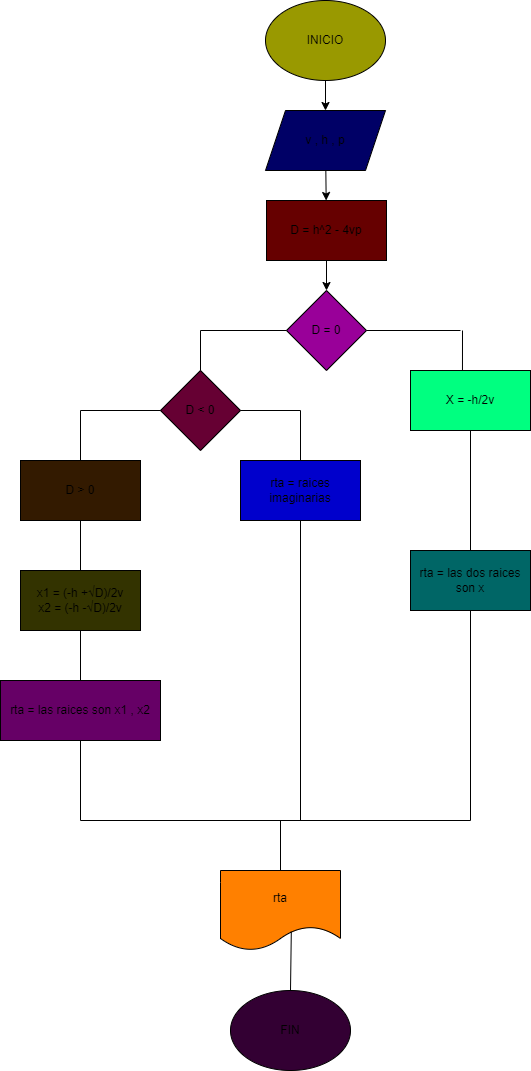

The diagram above was exported from draw.io. Its source (the exported page's mxGraphModel, read from the mxfile embedded in the PNG):
<mxGraphModel dx="986" dy="576" grid="1" gridSize="10" guides="1" tooltips="1" connect="1" arrows="1" fold="1" page="1" pageScale="1" pageWidth="850" pageHeight="1100" math="0" shadow="0">
  <root>
    <mxCell id="0" />
    <mxCell id="1" parent="0" />
    <mxCell id="4" value="" style="edgeStyle=none;html=1;" edge="1" parent="1" source="2" target="3">
      <mxGeometry relative="1" as="geometry" />
    </mxCell>
    <mxCell id="2" value="INICIO" style="ellipse;whiteSpace=wrap;html=1;fillColor=#999900;" vertex="1" parent="1">
      <mxGeometry x="365" y="20" width="120" height="80" as="geometry" />
    </mxCell>
    <mxCell id="8" value="" style="edgeStyle=none;html=1;" edge="1" parent="1" source="3" target="7">
      <mxGeometry relative="1" as="geometry" />
    </mxCell>
    <mxCell id="3" value="v , h , p" style="shape=parallelogram;perimeter=parallelogramPerimeter;whiteSpace=wrap;html=1;fixedSize=1;fillColor=#000066;" vertex="1" parent="1">
      <mxGeometry x="365" y="130" width="120" height="60" as="geometry" />
    </mxCell>
    <mxCell id="10" value="" style="edgeStyle=none;html=1;" edge="1" parent="1" source="7" target="9">
      <mxGeometry relative="1" as="geometry" />
    </mxCell>
    <mxCell id="7" value="D = h^2 - 4vp" style="whiteSpace=wrap;html=1;fillColor=#660000;" vertex="1" parent="1">
      <mxGeometry x="366" y="220" width="120" height="60" as="geometry" />
    </mxCell>
    <mxCell id="9" value="D = 0" style="rhombus;whiteSpace=wrap;html=1;fillColor=#990099;" vertex="1" parent="1">
      <mxGeometry x="386" y="310" width="80" height="80" as="geometry" />
    </mxCell>
    <mxCell id="12" value="" style="endArrow=none;html=1;entryX=0;entryY=0.5;entryDx=0;entryDy=0;" edge="1" parent="1" target="9">
      <mxGeometry width="50" height="50" relative="1" as="geometry">
        <mxPoint x="300" y="350" as="sourcePoint" />
        <mxPoint x="330" y="330" as="targetPoint" />
      </mxGeometry>
    </mxCell>
    <mxCell id="13" value="" style="endArrow=none;html=1;exitX=1;exitY=0.5;exitDx=0;exitDy=0;" edge="1" parent="1" source="9">
      <mxGeometry width="50" height="50" relative="1" as="geometry">
        <mxPoint x="560" y="375" as="sourcePoint" />
        <mxPoint x="560" y="350" as="targetPoint" />
      </mxGeometry>
    </mxCell>
    <mxCell id="14" value="" style="endArrow=none;html=1;exitX=0.5;exitY=0;exitDx=0;exitDy=0;" edge="1" parent="1" source="15">
      <mxGeometry width="50" height="50" relative="1" as="geometry">
        <mxPoint x="300" y="400" as="sourcePoint" />
        <mxPoint x="300" y="350" as="targetPoint" />
      </mxGeometry>
    </mxCell>
    <mxCell id="15" value="D &amp;lt; 0" style="rhombus;whiteSpace=wrap;html=1;fillColor=#660033;" vertex="1" parent="1">
      <mxGeometry x="260" y="390" width="80" height="80" as="geometry" />
    </mxCell>
    <mxCell id="16" value="" style="endArrow=none;html=1;entryX=0;entryY=0.5;entryDx=0;entryDy=0;" edge="1" parent="1" target="15">
      <mxGeometry width="50" height="50" relative="1" as="geometry">
        <mxPoint x="180" y="430" as="sourcePoint" />
        <mxPoint x="180" y="410" as="targetPoint" />
      </mxGeometry>
    </mxCell>
    <mxCell id="17" value="" style="endArrow=none;html=1;" edge="1" parent="1">
      <mxGeometry width="50" height="50" relative="1" as="geometry">
        <mxPoint x="180" y="480" as="sourcePoint" />
        <mxPoint x="180" y="430" as="targetPoint" />
      </mxGeometry>
    </mxCell>
    <mxCell id="18" value="D &amp;gt; 0" style="rounded=0;whiteSpace=wrap;html=1;fillColor=#331A00;" vertex="1" parent="1">
      <mxGeometry x="120" y="480" width="120" height="60" as="geometry" />
    </mxCell>
    <mxCell id="19" value="rta = las raices son x1 , x2" style="rounded=0;whiteSpace=wrap;html=1;fillColor=#660066;" vertex="1" parent="1">
      <mxGeometry x="100" y="700" width="160" height="60" as="geometry" />
    </mxCell>
    <mxCell id="20" value="x1 = (-h +√D)/2v&lt;br&gt;x2 = (-h -√D)/2v" style="rounded=0;whiteSpace=wrap;html=1;fillColor=#333300;" vertex="1" parent="1">
      <mxGeometry x="120" y="590" width="120" height="60" as="geometry" />
    </mxCell>
    <mxCell id="21" value="" style="endArrow=none;html=1;entryX=0.5;entryY=1;entryDx=0;entryDy=0;exitX=0.5;exitY=0;exitDx=0;exitDy=0;" edge="1" parent="1" source="20" target="18">
      <mxGeometry width="50" height="50" relative="1" as="geometry">
        <mxPoint x="130" y="660" as="sourcePoint" />
        <mxPoint x="180" y="610" as="targetPoint" />
      </mxGeometry>
    </mxCell>
    <mxCell id="22" value="" style="endArrow=none;html=1;entryX=0.5;entryY=1;entryDx=0;entryDy=0;exitX=0.5;exitY=0;exitDx=0;exitDy=0;" edge="1" parent="1" source="19" target="20">
      <mxGeometry width="50" height="50" relative="1" as="geometry">
        <mxPoint x="400" y="620" as="sourcePoint" />
        <mxPoint x="450" y="570" as="targetPoint" />
      </mxGeometry>
    </mxCell>
    <mxCell id="23" value="" style="endArrow=none;html=1;exitX=1;exitY=0.5;exitDx=0;exitDy=0;" edge="1" parent="1" source="15">
      <mxGeometry width="50" height="50" relative="1" as="geometry">
        <mxPoint x="400" y="620" as="sourcePoint" />
        <mxPoint x="400" y="430" as="targetPoint" />
      </mxGeometry>
    </mxCell>
    <mxCell id="24" value="" style="endArrow=none;html=1;exitX=0.5;exitY=0;exitDx=0;exitDy=0;" edge="1" parent="1" source="25">
      <mxGeometry width="50" height="50" relative="1" as="geometry">
        <mxPoint x="400" y="520" as="sourcePoint" />
        <mxPoint x="400" y="430" as="targetPoint" />
      </mxGeometry>
    </mxCell>
    <mxCell id="25" value="rta = raices imaginarias" style="rounded=0;whiteSpace=wrap;html=1;fillColor=#0000CC;" vertex="1" parent="1">
      <mxGeometry x="340" y="480" width="120" height="60" as="geometry" />
    </mxCell>
    <mxCell id="26" value="rta = las dos raices son x" style="rounded=0;whiteSpace=wrap;html=1;fillColor=#006666;" vertex="1" parent="1">
      <mxGeometry x="510" y="570" width="120" height="60" as="geometry" />
    </mxCell>
    <mxCell id="27" value="X = -h/2v" style="rounded=0;whiteSpace=wrap;html=1;fillColor=#00FF80;" vertex="1" parent="1">
      <mxGeometry x="510" y="390" width="120" height="60" as="geometry" />
    </mxCell>
    <mxCell id="28" value="" style="endArrow=none;html=1;exitX=0.433;exitY=-0.007;exitDx=0;exitDy=0;exitPerimeter=0;" edge="1" parent="1" source="27">
      <mxGeometry width="50" height="50" relative="1" as="geometry">
        <mxPoint x="400" y="420" as="sourcePoint" />
        <mxPoint x="562" y="350" as="targetPoint" />
      </mxGeometry>
    </mxCell>
    <mxCell id="29" value="" style="endArrow=none;html=1;entryX=0.5;entryY=1;entryDx=0;entryDy=0;exitX=0.5;exitY=0;exitDx=0;exitDy=0;" edge="1" parent="1" source="26" target="27">
      <mxGeometry width="50" height="50" relative="1" as="geometry">
        <mxPoint x="520" y="570" as="sourcePoint" />
        <mxPoint x="570" y="520" as="targetPoint" />
      </mxGeometry>
    </mxCell>
    <mxCell id="30" value="" style="endArrow=none;html=1;entryX=0.5;entryY=1;entryDx=0;entryDy=0;" edge="1" parent="1" target="26">
      <mxGeometry width="50" height="50" relative="1" as="geometry">
        <mxPoint x="570" y="840" as="sourcePoint" />
        <mxPoint x="550" y="730" as="targetPoint" />
      </mxGeometry>
    </mxCell>
    <mxCell id="31" value="" style="endArrow=none;html=1;entryX=0.5;entryY=1;entryDx=0;entryDy=0;" edge="1" parent="1" target="25">
      <mxGeometry width="50" height="50" relative="1" as="geometry">
        <mxPoint x="400" y="840" as="sourcePoint" />
        <mxPoint x="425" y="650" as="targetPoint" />
      </mxGeometry>
    </mxCell>
    <mxCell id="32" value="" style="endArrow=none;html=1;entryX=0.5;entryY=1;entryDx=0;entryDy=0;" edge="1" parent="1" target="19">
      <mxGeometry width="50" height="50" relative="1" as="geometry">
        <mxPoint x="180" y="840" as="sourcePoint" />
        <mxPoint x="240" y="790" as="targetPoint" />
      </mxGeometry>
    </mxCell>
    <mxCell id="33" value="" style="endArrow=none;html=1;" edge="1" parent="1">
      <mxGeometry width="50" height="50" relative="1" as="geometry">
        <mxPoint x="180" y="840" as="sourcePoint" />
        <mxPoint x="570" y="840" as="targetPoint" />
      </mxGeometry>
    </mxCell>
    <mxCell id="37" value="" style="endArrow=none;html=1;" edge="1" parent="1" target="38">
      <mxGeometry width="50" height="50" relative="1" as="geometry">
        <mxPoint x="380" y="840" as="sourcePoint" />
        <mxPoint x="370" y="920" as="targetPoint" />
      </mxGeometry>
    </mxCell>
    <mxCell id="38" value="rta" style="shape=document;whiteSpace=wrap;html=1;boundedLbl=1;fillColor=#FF8000;" vertex="1" parent="1">
      <mxGeometry x="320" y="890" width="120" height="80" as="geometry" />
    </mxCell>
    <mxCell id="39" value="" style="endArrow=none;html=1;entryX=0.59;entryY=0.765;entryDx=0;entryDy=0;entryPerimeter=0;exitX=0.5;exitY=0;exitDx=0;exitDy=0;" edge="1" parent="1" source="40" target="38">
      <mxGeometry width="50" height="50" relative="1" as="geometry">
        <mxPoint x="387" y="1010" as="sourcePoint" />
        <mxPoint x="450" y="940" as="targetPoint" />
      </mxGeometry>
    </mxCell>
    <mxCell id="40" value="FIN" style="ellipse;whiteSpace=wrap;html=1;fillColor=#330033;" vertex="1" parent="1">
      <mxGeometry x="330" y="1010" width="120" height="80" as="geometry" />
    </mxCell>
  </root>
</mxGraphModel>